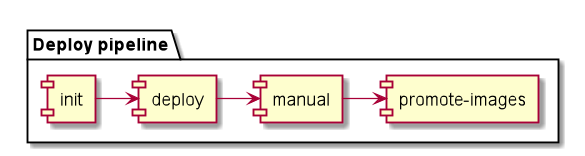

The diagram above was rendered by PlantUML. Its source (embedded in the PNG):
@startuml

package "Deploy pipeline" as 3 {
[init] as i2
i2->[deploy]
[deploy]->[manual]
[manual]->[promote-images]
}


@enduml